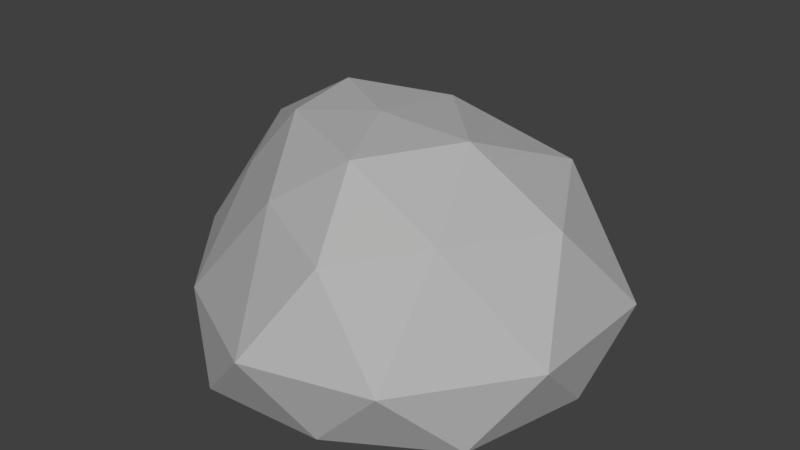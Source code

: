 # Source: pedra001.blend  (saved by Blender 2.78.0; exported with 4.5.12 LTS)
import bpy
from mathutils import Matrix  # noqa: F401  (used for matrix-valued properties, if any)

bpy.ops.wm.read_factory_settings(use_empty=True)
scene = bpy.context.scene
scene.name = 'Scene'

# ---- collections
col_collection_1 = bpy.data.collections.new('Collection 1'); scene.collection.children.link(col_collection_1)

# ---- materials (node trees are filled in below, after node groups)
mat_pedra001m = bpy.data.materials.new('Pedra001M')
mat_pedra001m.alpha_threshold = 0.0
mat_pedra001m.use_transparent_shadow = False
mat_pedra001m.diffuse_color = (0.4385, 0.4385, 0.4385, 1.0)
mat_pedra001m.roughness = 0.5

# ---- material node trees

# ---- world
world_world = bpy.data.worlds.new('World'); scene.world = world_world
world_world.color = (0.05088, 0.05088, 0.05088)
world_world.use_sun_shadow = False
world_world.sun_shadow_jitter_overblur = 0.0
world_world.cycles.sampling_method = 'MANUAL'

# ---- meshes
me_icosphere = bpy.data.meshes.new('Icosphere')
me_icosphere.from_pydata([(0.0, 0.0, -0.325), (0.7113, -0.5213, -0.3342), (-0.2733, -0.8355, -0.3345), (-0.8841, -0.005411, -0.3265), (-0.2855, 0.8349, -0.3314), (0.7116, 0.5217, -0.3321), (0.2056, -0.7193, 0.3151), (-0.5924, -0.2572, 0.3309), (-0.5872, 0.2965, 0.3792), (0.07681, 0.6282, 0.3305), (0.721, 0.0172, 0.33), (-0.06999, -0.0604, 0.6205), (-0.16, -0.4878, -0.3326), (0.4206, -0.3073, -0.3285), (0.2631, -0.808, -0.3257), (0.8501, -8.639e-05, -0.3254), (0.4158, 0.3035, -0.3304), (-0.5189, -0.003283, -0.326), (-0.6761, -0.4708, -0.3333), (-0.1679, 0.4893, -0.3289), (-0.6568, 0.4771, -0.3283), (0.2477, 0.7875, -0.3323), (0.8827, -0.2849, -0.05076), (0.8987, 0.2999, -0.03162), (0.01047, -0.9423, -0.03825), (0.521, -0.7819, -0.05193), (-0.8913, -0.2289, -0.02836), (-0.5379, -0.6567, -0.06449), (-0.5493, 0.6809, -0.03819), (-0.8458, 0.233, -0.011), (0.5011, 0.7476, -0.04776), (-0.07751, 0.8783, -0.04729), (0.4802, -0.4053, 0.3539), (-0.1969, -0.5479, 0.3763), (-0.6785, 0.001952, 0.4577), (-0.3082, 0.4611, 0.3797), (0.5, 0.4218, 0.4159), (0.07998, -0.4037, 0.5725), (0.3334, -0.03049, 0.5921), (-0.3929, -0.1937, 0.5848), (-0.413, 0.1371, 0.6215), (-0.0006407, 0.3032, 0.596)], [], [(0, 13, 12), (1, 13, 15), (0, 12, 17), (0, 17, 19), (0, 19, 16), (1, 15, 22), (2, 14, 24), (3, 18, 26), (4, 20, 28), (5, 21, 30), (1, 22, 25), (2, 24, 27), (3, 26, 29), (4, 28, 31), (5, 30, 23), (6, 32, 37), (7, 33, 39), (8, 34, 40), (9, 35, 41), (10, 36, 38), (38, 41, 11), (38, 36, 41), (36, 9, 41), (41, 40, 11), (41, 35, 40), (35, 8, 40), (40, 39, 11), (40, 34, 39), (34, 7, 39), (39, 37, 11), (39, 33, 37), (33, 6, 37), (37, 38, 11), (37, 32, 38), (32, 10, 38), (23, 36, 10), (23, 30, 36), (30, 9, 36), (31, 35, 9), (31, 28, 35), (28, 8, 35), (29, 34, 8), (29, 26, 34), (26, 7, 34), (27, 33, 7), (27, 24, 33), (24, 6, 33), (25, 32, 6), (25, 22, 32), (22, 10, 32), (30, 31, 9), (30, 21, 31), (21, 4, 31), (28, 29, 8), (28, 20, 29), (20, 3, 29), (26, 27, 7), (26, 18, 27), (18, 2, 27), (24, 25, 6), (24, 14, 25), (14, 1, 25), (22, 23, 10), (22, 15, 23), (15, 5, 23), (16, 21, 5), (16, 19, 21), (19, 4, 21), (19, 20, 4), (19, 17, 20), (17, 3, 20), (17, 18, 3), (17, 12, 18), (12, 2, 18), (15, 16, 5), (15, 13, 16), (13, 0, 16), (12, 14, 2), (12, 13, 14), (13, 1, 14)])
me_icosphere.materials.append(mat_pedra001m)
me_icosphere.use_remesh_preserve_volume = False
me_icosphere.use_remesh_preserve_attributes = False
me_icosphere.use_mirror_vertex_groups = False
me_icosphere.update()

# ---- objects
ob_icosphere = bpy.data.objects.new('Icosphere', me_icosphere)

# ---- transforms, parenting, visibility, modifiers, constraints
ob_icosphere.location = (0.0, 0.0, 0.0)
ob_icosphere.lineart.crease_threshold = 0.0

# ---- collection membership
col_collection_1.objects.link(ob_icosphere)

# ---- scene / render settings (as saved in the file)
scene.frame_start = 1; scene.frame_end = 250; scene.frame_set(1)
scene.render.engine = 'BLENDER_EEVEE_NEXT'
scene.render.resolution_percentage = 50
scene.render.dither_intensity = 0.0
scene.cycles.use_denoising = False
scene.cycles.samples = 128
scene.cycles.sampling_pattern = 'TABULATED_SOBOL'
scene.cycles.light_sampling_threshold = 0.0
scene.cycles.use_adaptive_sampling = False
scene.cycles.use_light_tree = False
scene.cycles.blur_glossy = 0.0
scene.cycles.sample_clamp_indirect = 0.0
scene.view_settings.view_transform = 'Standard'
bpy.context.view_layer.update()

# ---- added for rendering (the .blend has no active camera and no usable light): camera, sun
cam_auto = bpy.data.cameras.new('AutoCamera')
cam_auto.lens = 50.0
cam_auto.sensor_width = 36.0
cam_auto.clip_end = 1000.0
ob_auto_camera = bpy.data.objects.new('AutoCamera', cam_auto)
scene.collection.objects.link(ob_auto_camera)
ob_auto_camera.location = (2.52617, -3.05892, 2.1615)
ob_auto_camera.rotation_euler = (1.09748, -7.21219e-08, 0.694738)
scene.camera = ob_auto_camera
light_auto_sun = bpy.data.lights.new('AutoSun', 'SUN')
light_auto_sun.energy = 3.0
light_auto_sun.angle = 0.0523599
ob_auto_sun = bpy.data.objects.new('AutoSun', light_auto_sun)
scene.collection.objects.link(ob_auto_sun)
ob_auto_sun.rotation_euler = (0.872665, 0.174533, 0.523599)
bpy.context.view_layer.update()
